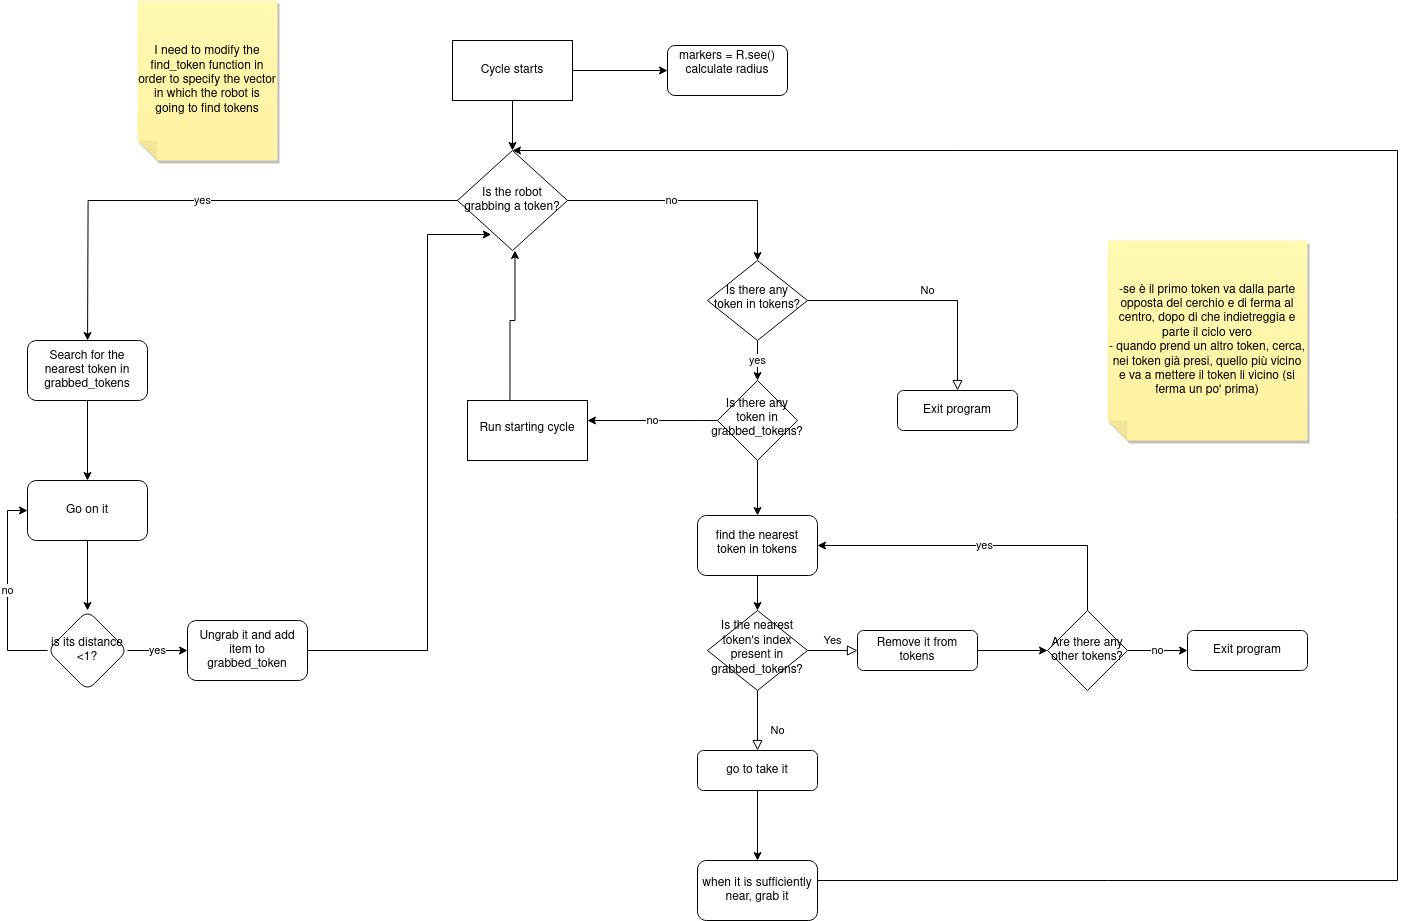

The diagram above was exported from draw.io. Its source (the exported page's mxGraphModel, read from the mxfile embedded in the PNG):
<mxGraphModel dx="1690" dy="958" grid="1" gridSize="10" guides="1" tooltips="1" connect="1" arrows="1" fold="1" page="1" pageScale="1" pageWidth="827" pageHeight="1169" math="0" shadow="0">
  <root>
    <mxCell id="WIyWlLk6GJQsqaUBKTNV-0" />
    <mxCell id="WIyWlLk6GJQsqaUBKTNV-1" parent="WIyWlLk6GJQsqaUBKTNV-0" />
    <mxCell id="WIyWlLk6GJQsqaUBKTNV-3" value="&lt;div&gt;markers = R.see()&lt;/div&gt;&lt;div&gt;calculate radius&lt;/div&gt;&lt;div&gt;&lt;br&gt;&lt;/div&gt;" style="rounded=1;whiteSpace=wrap;html=1;fontSize=12;glass=0;strokeWidth=1;shadow=0;" parent="WIyWlLk6GJQsqaUBKTNV-1" vertex="1">
      <mxGeometry x="710" y="55" width="120" height="50" as="geometry" />
    </mxCell>
    <mxCell id="WIyWlLk6GJQsqaUBKTNV-5" value="No" style="edgeStyle=orthogonalEdgeStyle;rounded=0;html=1;jettySize=auto;orthogonalLoop=1;fontSize=11;endArrow=block;endFill=0;endSize=8;strokeWidth=1;shadow=0;labelBackgroundColor=none;" parent="WIyWlLk6GJQsqaUBKTNV-1" source="WIyWlLk6GJQsqaUBKTNV-6" target="WIyWlLk6GJQsqaUBKTNV-7" edge="1">
      <mxGeometry y="10" relative="1" as="geometry">
        <mxPoint as="offset" />
      </mxGeometry>
    </mxCell>
    <mxCell id="vHtTvjR8Igylle6YmEUF-28" value="yes" style="edgeStyle=orthogonalEdgeStyle;rounded=0;orthogonalLoop=1;jettySize=auto;html=1;" edge="1" parent="WIyWlLk6GJQsqaUBKTNV-1" source="WIyWlLk6GJQsqaUBKTNV-6" target="vHtTvjR8Igylle6YmEUF-27">
      <mxGeometry relative="1" as="geometry" />
    </mxCell>
    <mxCell id="WIyWlLk6GJQsqaUBKTNV-6" value="Is there any token in tokens?" style="rhombus;whiteSpace=wrap;html=1;shadow=0;fontFamily=Helvetica;fontSize=12;align=center;strokeWidth=1;spacing=6;spacingTop=-4;" parent="WIyWlLk6GJQsqaUBKTNV-1" vertex="1">
      <mxGeometry x="750" y="270" width="100" height="80" as="geometry" />
    </mxCell>
    <mxCell id="WIyWlLk6GJQsqaUBKTNV-7" value="Exit program" style="rounded=1;whiteSpace=wrap;html=1;fontSize=12;glass=0;strokeWidth=1;shadow=0;" parent="WIyWlLk6GJQsqaUBKTNV-1" vertex="1">
      <mxGeometry x="940" y="400" width="120" height="40" as="geometry" />
    </mxCell>
    <mxCell id="WIyWlLk6GJQsqaUBKTNV-8" value="No" style="rounded=0;html=1;jettySize=auto;orthogonalLoop=1;fontSize=11;endArrow=block;endFill=0;endSize=8;strokeWidth=1;shadow=0;labelBackgroundColor=none;edgeStyle=orthogonalEdgeStyle;" parent="WIyWlLk6GJQsqaUBKTNV-1" source="WIyWlLk6GJQsqaUBKTNV-10" target="WIyWlLk6GJQsqaUBKTNV-11" edge="1">
      <mxGeometry x="0.3333" y="20" relative="1" as="geometry">
        <mxPoint as="offset" />
      </mxGeometry>
    </mxCell>
    <mxCell id="WIyWlLk6GJQsqaUBKTNV-9" value="Yes" style="edgeStyle=orthogonalEdgeStyle;rounded=0;html=1;jettySize=auto;orthogonalLoop=1;fontSize=11;endArrow=block;endFill=0;endSize=8;strokeWidth=1;shadow=0;labelBackgroundColor=none;" parent="WIyWlLk6GJQsqaUBKTNV-1" source="WIyWlLk6GJQsqaUBKTNV-10" target="WIyWlLk6GJQsqaUBKTNV-12" edge="1">
      <mxGeometry y="10" relative="1" as="geometry">
        <mxPoint as="offset" />
      </mxGeometry>
    </mxCell>
    <mxCell id="WIyWlLk6GJQsqaUBKTNV-10" value="Is the nearest token's index present in grabbed_tokens?" style="rhombus;whiteSpace=wrap;html=1;shadow=0;fontFamily=Helvetica;fontSize=12;align=center;strokeWidth=1;spacing=6;spacingTop=-4;" parent="WIyWlLk6GJQsqaUBKTNV-1" vertex="1">
      <mxGeometry x="750" y="620" width="100" height="80" as="geometry" />
    </mxCell>
    <mxCell id="vHtTvjR8Igylle6YmEUF-21" value="" style="edgeStyle=orthogonalEdgeStyle;rounded=0;orthogonalLoop=1;jettySize=auto;html=1;" edge="1" parent="WIyWlLk6GJQsqaUBKTNV-1" source="WIyWlLk6GJQsqaUBKTNV-11" target="vHtTvjR8Igylle6YmEUF-20">
      <mxGeometry relative="1" as="geometry" />
    </mxCell>
    <mxCell id="WIyWlLk6GJQsqaUBKTNV-11" value="go to take it" style="rounded=1;whiteSpace=wrap;html=1;fontSize=12;glass=0;strokeWidth=1;shadow=0;" parent="WIyWlLk6GJQsqaUBKTNV-1" vertex="1">
      <mxGeometry x="740" y="760" width="120" height="40" as="geometry" />
    </mxCell>
    <mxCell id="vHtTvjR8Igylle6YmEUF-8" value="" style="edgeStyle=orthogonalEdgeStyle;rounded=0;orthogonalLoop=1;jettySize=auto;html=1;" edge="1" parent="WIyWlLk6GJQsqaUBKTNV-1" source="WIyWlLk6GJQsqaUBKTNV-12" target="vHtTvjR8Igylle6YmEUF-7">
      <mxGeometry relative="1" as="geometry" />
    </mxCell>
    <mxCell id="WIyWlLk6GJQsqaUBKTNV-12" value="Remove it from tokens" style="rounded=1;whiteSpace=wrap;html=1;fontSize=12;glass=0;strokeWidth=1;shadow=0;" parent="WIyWlLk6GJQsqaUBKTNV-1" vertex="1">
      <mxGeometry x="900" y="640" width="120" height="40" as="geometry" />
    </mxCell>
    <mxCell id="vHtTvjR8Igylle6YmEUF-16" value="" style="edgeStyle=orthogonalEdgeStyle;rounded=0;orthogonalLoop=1;jettySize=auto;html=1;" edge="1" parent="WIyWlLk6GJQsqaUBKTNV-1" source="vHtTvjR8Igylle6YmEUF-0" target="vHtTvjR8Igylle6YmEUF-1">
      <mxGeometry relative="1" as="geometry" />
    </mxCell>
    <mxCell id="vHtTvjR8Igylle6YmEUF-19" value="" style="edgeStyle=orthogonalEdgeStyle;rounded=0;orthogonalLoop=1;jettySize=auto;html=1;" edge="1" parent="WIyWlLk6GJQsqaUBKTNV-1" source="vHtTvjR8Igylle6YmEUF-0" target="WIyWlLk6GJQsqaUBKTNV-3">
      <mxGeometry relative="1" as="geometry" />
    </mxCell>
    <mxCell id="vHtTvjR8Igylle6YmEUF-0" value="Cycle starts" style="rounded=0;whiteSpace=wrap;html=1;" vertex="1" parent="WIyWlLk6GJQsqaUBKTNV-1">
      <mxGeometry x="495" y="50" width="120" height="60" as="geometry" />
    </mxCell>
    <mxCell id="vHtTvjR8Igylle6YmEUF-25" value="yes" style="edgeStyle=orthogonalEdgeStyle;rounded=0;orthogonalLoop=1;jettySize=auto;html=1;" edge="1" parent="WIyWlLk6GJQsqaUBKTNV-1" source="vHtTvjR8Igylle6YmEUF-1">
      <mxGeometry relative="1" as="geometry">
        <mxPoint x="130.0526315789475" y="350.05263157894774" as="targetPoint" />
      </mxGeometry>
    </mxCell>
    <mxCell id="vHtTvjR8Igylle6YmEUF-1" value="Is the robot grabbing a token?" style="rhombus;whiteSpace=wrap;html=1;" vertex="1" parent="WIyWlLk6GJQsqaUBKTNV-1">
      <mxGeometry x="500" y="160" width="110" height="100" as="geometry" />
    </mxCell>
    <mxCell id="vHtTvjR8Igylle6YmEUF-4" value="no" style="endArrow=classic;html=1;rounded=0;entryX=0.5;entryY=0;entryDx=0;entryDy=0;" edge="1" parent="WIyWlLk6GJQsqaUBKTNV-1" target="WIyWlLk6GJQsqaUBKTNV-6">
      <mxGeometry x="-0.1667" width="50" height="50" relative="1" as="geometry">
        <mxPoint x="609.9999999999998" y="210" as="sourcePoint" />
        <mxPoint x="830.0000000000002" y="410" as="targetPoint" />
        <Array as="points">
          <mxPoint x="800" y="210" />
        </Array>
        <mxPoint as="offset" />
      </mxGeometry>
    </mxCell>
    <mxCell id="vHtTvjR8Igylle6YmEUF-15" value="no" style="edgeStyle=orthogonalEdgeStyle;rounded=0;orthogonalLoop=1;jettySize=auto;html=1;" edge="1" parent="WIyWlLk6GJQsqaUBKTNV-1" source="vHtTvjR8Igylle6YmEUF-7" target="vHtTvjR8Igylle6YmEUF-14">
      <mxGeometry relative="1" as="geometry" />
    </mxCell>
    <mxCell id="vHtTvjR8Igylle6YmEUF-47" value="yes" style="edgeStyle=orthogonalEdgeStyle;rounded=0;orthogonalLoop=1;jettySize=auto;html=1;entryX=1;entryY=0.5;entryDx=0;entryDy=0;" edge="1" parent="WIyWlLk6GJQsqaUBKTNV-1" source="vHtTvjR8Igylle6YmEUF-7" target="vHtTvjR8Igylle6YmEUF-44">
      <mxGeometry relative="1" as="geometry">
        <Array as="points">
          <mxPoint x="1130" y="555" />
        </Array>
      </mxGeometry>
    </mxCell>
    <mxCell id="vHtTvjR8Igylle6YmEUF-7" value="Are there any other tokens?" style="rhombus;whiteSpace=wrap;html=1;" vertex="1" parent="WIyWlLk6GJQsqaUBKTNV-1">
      <mxGeometry x="1090" y="620" width="80" height="80" as="geometry" />
    </mxCell>
    <mxCell id="vHtTvjR8Igylle6YmEUF-14" value="Exit program" style="rounded=1;whiteSpace=wrap;html=1;" vertex="1" parent="WIyWlLk6GJQsqaUBKTNV-1">
      <mxGeometry x="1230" y="640" width="120" height="40" as="geometry" />
    </mxCell>
    <mxCell id="vHtTvjR8Igylle6YmEUF-17" value="&lt;div&gt;-se è il primo token va dalla parte opposta del cerchio e di ferma al centro, dopo di che indietreggia e parte il ciclo vero&lt;/div&gt;&lt;div&gt;- quando prend un altro token, cerca, nei token già presi, quello più vicino e va a mettere il token li vicino (si ferma un po' prima)&lt;br&gt;&lt;/div&gt;" style="shape=note;whiteSpace=wrap;html=1;backgroundOutline=1;fontColor=#000000;darkOpacity=0.05;fillColor=#FFF9B2;strokeColor=none;fillStyle=solid;direction=west;gradientDirection=north;gradientColor=#FFF2A1;shadow=1;size=20;pointerEvents=1;" vertex="1" parent="WIyWlLk6GJQsqaUBKTNV-1">
      <mxGeometry x="1150" y="250" width="200" height="200" as="geometry" />
    </mxCell>
    <mxCell id="vHtTvjR8Igylle6YmEUF-23" value="" style="edgeStyle=orthogonalEdgeStyle;rounded=0;orthogonalLoop=1;jettySize=auto;html=1;entryX=0.5;entryY=0;entryDx=0;entryDy=0;" edge="1" parent="WIyWlLk6GJQsqaUBKTNV-1" source="vHtTvjR8Igylle6YmEUF-20" target="vHtTvjR8Igylle6YmEUF-1">
      <mxGeometry relative="1" as="geometry">
        <mxPoint x="940" y="780" as="targetPoint" />
        <Array as="points">
          <mxPoint x="1440" y="890" />
          <mxPoint x="1440" y="160" />
        </Array>
      </mxGeometry>
    </mxCell>
    <mxCell id="vHtTvjR8Igylle6YmEUF-20" value="when it is sufficiently near, grab it" style="whiteSpace=wrap;html=1;rounded=1;glass=0;strokeWidth=1;shadow=0;" vertex="1" parent="WIyWlLk6GJQsqaUBKTNV-1">
      <mxGeometry x="740" y="870" width="120" height="60" as="geometry" />
    </mxCell>
    <mxCell id="vHtTvjR8Igylle6YmEUF-38" value="" style="edgeStyle=orthogonalEdgeStyle;rounded=0;orthogonalLoop=1;jettySize=auto;html=1;" edge="1" parent="WIyWlLk6GJQsqaUBKTNV-1" source="vHtTvjR8Igylle6YmEUF-26" target="vHtTvjR8Igylle6YmEUF-37">
      <mxGeometry relative="1" as="geometry" />
    </mxCell>
    <mxCell id="vHtTvjR8Igylle6YmEUF-26" value="Search for the nearest token in grabbed_tokens" style="rounded=1;whiteSpace=wrap;html=1;" vertex="1" parent="WIyWlLk6GJQsqaUBKTNV-1">
      <mxGeometry x="70" y="350" width="120" height="60" as="geometry" />
    </mxCell>
    <mxCell id="vHtTvjR8Igylle6YmEUF-31" value="no" style="edgeStyle=orthogonalEdgeStyle;rounded=0;orthogonalLoop=1;jettySize=auto;html=1;" edge="1" parent="WIyWlLk6GJQsqaUBKTNV-1" source="vHtTvjR8Igylle6YmEUF-27" target="vHtTvjR8Igylle6YmEUF-30">
      <mxGeometry relative="1" as="geometry">
        <Array as="points">
          <mxPoint x="740" y="430" />
          <mxPoint x="740" y="430" />
        </Array>
      </mxGeometry>
    </mxCell>
    <mxCell id="vHtTvjR8Igylle6YmEUF-45" value="" style="edgeStyle=orthogonalEdgeStyle;rounded=0;orthogonalLoop=1;jettySize=auto;html=1;" edge="1" parent="WIyWlLk6GJQsqaUBKTNV-1" source="vHtTvjR8Igylle6YmEUF-27" target="vHtTvjR8Igylle6YmEUF-44">
      <mxGeometry relative="1" as="geometry" />
    </mxCell>
    <mxCell id="vHtTvjR8Igylle6YmEUF-27" value="Is there any token in grabbed_tokens?" style="rhombus;whiteSpace=wrap;html=1;shadow=0;strokeWidth=1;spacing=6;spacingTop=-4;" vertex="1" parent="WIyWlLk6GJQsqaUBKTNV-1">
      <mxGeometry x="760" y="390" width="80" height="80" as="geometry" />
    </mxCell>
    <mxCell id="vHtTvjR8Igylle6YmEUF-32" style="edgeStyle=orthogonalEdgeStyle;rounded=0;orthogonalLoop=1;jettySize=auto;html=1;entryX=0.5;entryY=1;entryDx=0;entryDy=0;" edge="1" parent="WIyWlLk6GJQsqaUBKTNV-1">
      <mxGeometry relative="1" as="geometry">
        <mxPoint x="552.48" y="410" as="sourcePoint" />
        <mxPoint x="557.48" y="260" as="targetPoint" />
        <Array as="points">
          <mxPoint x="553" y="330" />
          <mxPoint x="558" y="330" />
        </Array>
      </mxGeometry>
    </mxCell>
    <mxCell id="vHtTvjR8Igylle6YmEUF-30" value="Run starting cycle" style="whiteSpace=wrap;html=1;shadow=0;strokeWidth=1;spacing=6;spacingTop=-4;" vertex="1" parent="WIyWlLk6GJQsqaUBKTNV-1">
      <mxGeometry x="510" y="410" width="120" height="60" as="geometry" />
    </mxCell>
    <mxCell id="vHtTvjR8Igylle6YmEUF-36" value="I need to modify the find_token function in order to specify the vector in which the robot is going to find tokens" style="shape=note;whiteSpace=wrap;html=1;backgroundOutline=1;fontColor=#000000;darkOpacity=0.05;fillColor=#FFF9B2;strokeColor=none;fillStyle=solid;direction=west;gradientDirection=north;gradientColor=#FFF2A1;shadow=1;size=20;pointerEvents=1;" vertex="1" parent="WIyWlLk6GJQsqaUBKTNV-1">
      <mxGeometry x="180" y="10" width="140" height="160" as="geometry" />
    </mxCell>
    <mxCell id="vHtTvjR8Igylle6YmEUF-40" value="" style="edgeStyle=orthogonalEdgeStyle;rounded=0;orthogonalLoop=1;jettySize=auto;html=1;" edge="1" parent="WIyWlLk6GJQsqaUBKTNV-1" source="vHtTvjR8Igylle6YmEUF-37" target="vHtTvjR8Igylle6YmEUF-39">
      <mxGeometry relative="1" as="geometry" />
    </mxCell>
    <mxCell id="vHtTvjR8Igylle6YmEUF-37" value="Go on it" style="whiteSpace=wrap;html=1;rounded=1;" vertex="1" parent="WIyWlLk6GJQsqaUBKTNV-1">
      <mxGeometry x="70" y="490" width="120" height="60" as="geometry" />
    </mxCell>
    <mxCell id="vHtTvjR8Igylle6YmEUF-42" value="yes" style="edgeStyle=orthogonalEdgeStyle;rounded=0;orthogonalLoop=1;jettySize=auto;html=1;" edge="1" parent="WIyWlLk6GJQsqaUBKTNV-1" source="vHtTvjR8Igylle6YmEUF-39" target="vHtTvjR8Igylle6YmEUF-41">
      <mxGeometry relative="1" as="geometry" />
    </mxCell>
    <mxCell id="vHtTvjR8Igylle6YmEUF-43" value="no" style="edgeStyle=orthogonalEdgeStyle;rounded=0;orthogonalLoop=1;jettySize=auto;html=1;entryX=0;entryY=0.5;entryDx=0;entryDy=0;" edge="1" parent="WIyWlLk6GJQsqaUBKTNV-1" source="vHtTvjR8Igylle6YmEUF-39" target="vHtTvjR8Igylle6YmEUF-37">
      <mxGeometry relative="1" as="geometry">
        <Array as="points">
          <mxPoint x="50" y="660" />
          <mxPoint x="50" y="520" />
        </Array>
      </mxGeometry>
    </mxCell>
    <mxCell id="vHtTvjR8Igylle6YmEUF-39" value="is its distance &amp;lt;1?" style="rhombus;whiteSpace=wrap;html=1;rounded=1;" vertex="1" parent="WIyWlLk6GJQsqaUBKTNV-1">
      <mxGeometry x="90" y="620" width="80" height="80" as="geometry" />
    </mxCell>
    <mxCell id="vHtTvjR8Igylle6YmEUF-41" value="Ungrab it and add item to grabbed_token" style="whiteSpace=wrap;html=1;rounded=1;" vertex="1" parent="WIyWlLk6GJQsqaUBKTNV-1">
      <mxGeometry x="230" y="630" width="120" height="60" as="geometry" />
    </mxCell>
    <mxCell id="vHtTvjR8Igylle6YmEUF-46" value="" style="edgeStyle=orthogonalEdgeStyle;rounded=0;orthogonalLoop=1;jettySize=auto;html=1;" edge="1" parent="WIyWlLk6GJQsqaUBKTNV-1" source="vHtTvjR8Igylle6YmEUF-44" target="WIyWlLk6GJQsqaUBKTNV-10">
      <mxGeometry relative="1" as="geometry" />
    </mxCell>
    <mxCell id="vHtTvjR8Igylle6YmEUF-44" value="find the nearest token in tokens" style="rounded=1;whiteSpace=wrap;html=1;shadow=0;strokeWidth=1;spacing=6;spacingTop=-4;" vertex="1" parent="WIyWlLk6GJQsqaUBKTNV-1">
      <mxGeometry x="740" y="525" width="120" height="60" as="geometry" />
    </mxCell>
    <mxCell id="vHtTvjR8Igylle6YmEUF-49" style="edgeStyle=orthogonalEdgeStyle;rounded=0;orthogonalLoop=1;jettySize=auto;html=1;entryX=0.307;entryY=0.84;entryDx=0;entryDy=0;entryPerimeter=0;" edge="1" parent="WIyWlLk6GJQsqaUBKTNV-1" source="vHtTvjR8Igylle6YmEUF-41" target="vHtTvjR8Igylle6YmEUF-1">
      <mxGeometry relative="1" as="geometry">
        <Array as="points">
          <mxPoint x="470" y="660" />
          <mxPoint x="470" y="244" />
        </Array>
      </mxGeometry>
    </mxCell>
  </root>
</mxGraphModel>